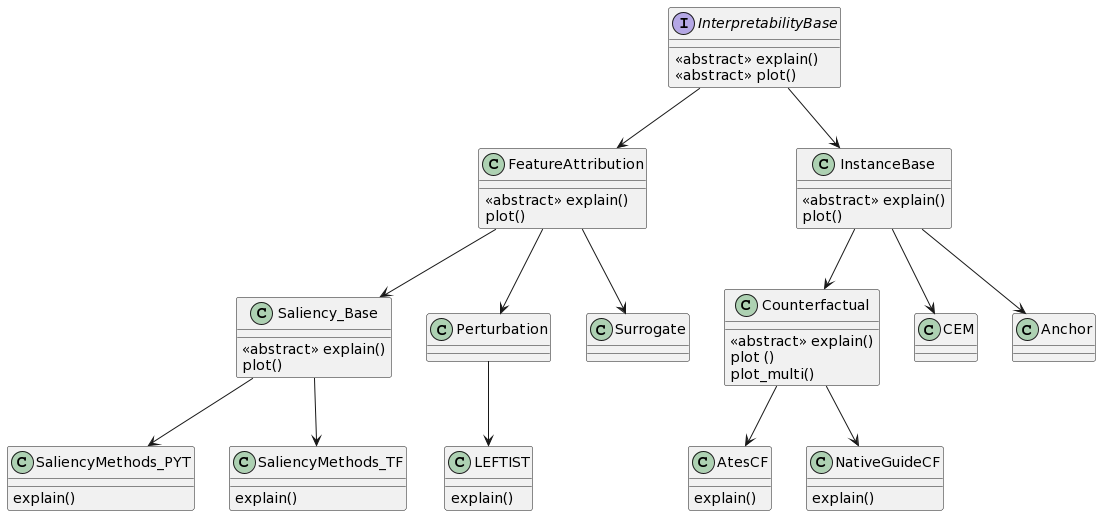

The diagram above was rendered by PlantUML. Its source (embedded in the PNG):
@startuml
interface InterpretabilityBase {
    <<abstract>> explain()
    <<abstract>> plot()
}
class FeatureAttribution {
<<abstract>> explain()
plot()
}
class Saliency_Base {
<<abstract>> explain()
plot()
    
}
class SaliencyMethods_PYT {
explain()

    
}
class SaliencyMethods_TF {
explain()
    
}
class Perturbation {

}
class Surrogate {

}
class LEFTIST{
explain()
}
class InstanceBase {
<<abstract>> explain()
plot()
}

class Counterfactual {
<<abstract>> explain()
plot ()
plot_multi()
}
class AtesCF{
explain()
}

class NativeGuideCF{
explain()
}

class CEM {

}
class Anchor {
}

InterpretabilityBase --> FeatureAttribution
InterpretabilityBase --> InstanceBase
FeatureAttribution --> Saliency_Base
Saliency_Base --> SaliencyMethods_PYT
Saliency_Base --> SaliencyMethods_TF
FeatureAttribution --> Perturbation
FeatureAttribution --> Surrogate
InstanceBase --> Counterfactual 
InstanceBase -->  CEM
InstanceBase --> Anchor
Perturbation --> LEFTIST
Counterfactual --> AtesCF
Counterfactual --> NativeGuideCF
@enduml